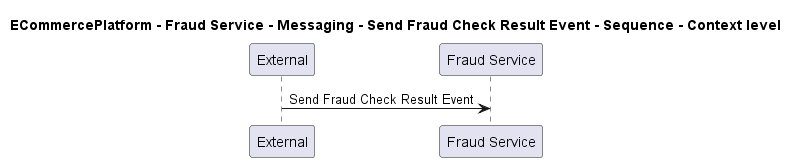

The diagram above was rendered by PlantUML. Its source (embedded in the PNG):
@startuml
!pragma layout smetana

title ECommercePlatform - Fraud Service - Messaging - Send Fraud Check Result Event - Sequence - Context level

participant "External" as C4InterFlow.SoftwareSystems.ExternalSystem
participant "Fraud Service" as ECommercePlatform.SoftwareSystems.FraudService

C4InterFlow.SoftwareSystems.ExternalSystem -> ECommercePlatform.SoftwareSystems.FraudService : Send Fraud Check Result Event


@enduml